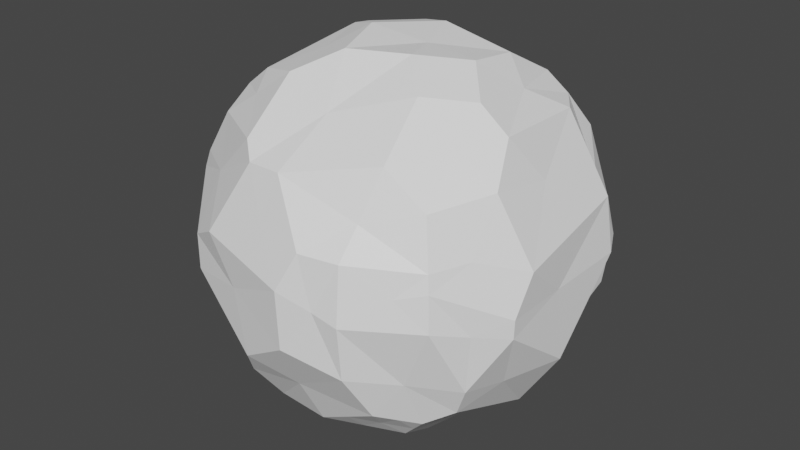 # Source: planetMod.blend  (saved by Blender 2.92.15; exported with 4.5.12 LTS)
import bpy
from mathutils import Matrix  # noqa: F401  (used for matrix-valued properties, if any)

bpy.ops.wm.read_factory_settings(use_empty=True)
scene = bpy.context.scene
scene.name = 'Scene'

# ---- collections
col_collection = bpy.data.collections.new('Collection'); scene.collection.children.link(col_collection)

# ---- materials (node trees are filled in below, after node groups)
mat_planet = bpy.data.materials.new('planet')
mat_planet.use_transparent_shadow = False

# ---- material node trees
mat_planet.use_nodes = True; mat_planet.node_tree.nodes.clear()
_N = mat_planet.node_tree.nodes; _L = mat_planet.node_tree.links
n0 = _N.new('ShaderNodeBsdfPrincipled'); n0.name = 'Principled BSDF'; n0.location = (10, 300)
n0.distribution = 'GGX'
n0.subsurface_method = 'BURLEY'
n0.inputs[0].default_value = (1.0, 1.0, 1.0, 1.0)
n0.inputs[3].default_value = 1.45
n0.inputs[27].default_value = (0.0, 0.0, 0.0, 1.0)
n0.inputs[28].default_value = 1.0
n1 = _N.new('ShaderNodeOutputMaterial'); n1.name = 'Material Output'; n1.location = (300, 300)
_L.new(n0.outputs[0], n1.inputs[0])
n1.is_active_output = True

# ---- world
world_world = bpy.data.worlds.new('World'); scene.world = world_world
world_world.use_nodes = True; world_world.node_tree.nodes.clear()
_N = world_world.node_tree.nodes; _L = world_world.node_tree.links
n0 = _N.new('ShaderNodeOutputWorld'); n0.name = 'World Output'; n0.location = (300, 300)
n1 = _N.new('ShaderNodeBackground'); n1.name = 'Background'; n1.location = (10, 300)
n1.inputs[0].default_value = (0.05088, 0.05088, 0.05088, 1.0)
_L.new(n1.outputs[0], n0.inputs[0])
n0.is_active_output = True
world_world.color = (0.05088, 0.05088, 0.05088)
world_world.use_sun_shadow = False
world_world.sun_shadow_jitter_overblur = 0.0

# ---- meshes
me_cube_001 = bpy.data.meshes.new('Cube.001')
me_cube_001.from_pydata([(-1.0, -1.0, -1.0), (-1.0, -1.0, 1.0), (-1.0, 1.0, -1.0), (-1.0, 1.0, 1.0), (1.0, -1.0, -1.0), (1.0, -1.0, 1.0), (1.0, 1.0, -1.0), (1.0, 1.0, 1.0)], [], [(0, 1, 3, 2), (2, 3, 7, 6), (6, 7, 5, 4), (4, 5, 1, 0), (2, 6, 4, 0), (7, 3, 1, 5)])
_uv = me_cube_001.uv_layers.new(name='UVMap')
_uv.uv.foreach_set('vector', [0.375, 0.0, 0.625, 0.0, 0.625, 0.25, 0.375, 0.25, 0.375, 0.25, 0.625, 0.25, 0.625, 0.5, 0.375, 0.5, 0.375, 0.5, 0.625, 0.5, 0.625, 0.75, 0.375, 0.75, 0.375, 0.75, 0.625, 0.75, 0.625, 1.0, 0.375, 1.0, 0.125, 0.5, 0.375, 0.5, 0.375, 0.75, 0.125, 0.75, 0.625, 0.5, 0.875, 0.5, 0.875, 0.75, 0.625, 0.75])
me_cube_001.materials.append(mat_planet)
me_cube_001.use_remesh_fix_poles = True
me_cube_001.use_remesh_preserve_attributes = False
me_cube_001.use_mirror_vertex_groups = False
me_cube_001.update()

# ---- objects
ob_cube = bpy.data.objects.new('Cube', me_cube_001)

# ---- transforms, parenting, visibility, modifiers, constraints
ob_cube.location = (0.0, 0.0, 0.0)
ob_cube.lineart.crease_threshold = 0.0
_m = ob_cube.modifiers.new('Subdivision', 'SUBSURF')
_m.uv_smooth = 'PRESERVE_CORNERS'
_m.levels = 4
_m.render_levels = 4
_m = ob_cube.modifiers.new('Cast', 'CAST')
_m.factor = 0.4
_m = ob_cube.modifiers.new('Decimate', 'DECIMATE')
_m.decimate_type = 'DISSOLVE'
_m.angle_limit = 0.3456
_m.use_dissolve_boundaries = True
_m = ob_cube.modifiers.new('Subdivision.001', 'SUBSURF')
_m.uv_smooth = 'PRESERVE_CORNERS'
_m.subdivision_type = 'SIMPLE'
_m.render_levels = 1

# ---- collection membership
col_collection.objects.link(ob_cube)

# ---- scene / render settings (as saved in the file)
scene.frame_start = 1; scene.frame_end = 250; scene.frame_set(1)
scene.render.engine = 'BLENDER_EEVEE_NEXT'
scene.cycles.use_denoising = False
scene.cycles.samples = 128
scene.cycles.sampling_pattern = 'TABULATED_SOBOL'
scene.cycles.use_adaptive_sampling = False
scene.cycles.use_light_tree = False
scene.view_settings.view_transform = 'Filmic'
bpy.context.view_layer.update()

# ---- added for rendering (the .blend has no active camera and no usable light): camera, sun
cam_auto = bpy.data.cameras.new('AutoCamera')
cam_auto.lens = 50.0
cam_auto.sensor_width = 36.0
cam_auto.clip_end = 1000.0
ob_auto_camera = bpy.data.objects.new('AutoCamera', cam_auto)
scene.collection.objects.link(ob_auto_camera)
ob_auto_camera.location = (2.62264, -3.18081, 2.10628)
ob_auto_camera.rotation_euler = (1.09748, -7.21219e-08, 0.694738)
scene.camera = ob_auto_camera
light_auto_sun = bpy.data.lights.new('AutoSun', 'SUN')
light_auto_sun.energy = 3.0
light_auto_sun.angle = 0.0523599
ob_auto_sun = bpy.data.objects.new('AutoSun', light_auto_sun)
scene.collection.objects.link(ob_auto_sun)
ob_auto_sun.rotation_euler = (0.872665, 0.174533, 0.523599)
bpy.context.view_layer.update()

